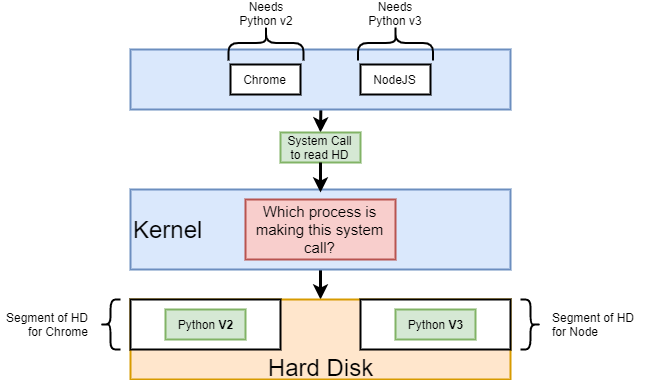

The diagram above was exported from draw.io. Its source (the exported page's mxGraphModel, read from the mxfile embedded in the PNG):
<mxGraphModel dx="1408" dy="731" grid="1" gridSize="10" guides="1" tooltips="1" connect="1" arrows="1" fold="1" page="1" pageScale="1" pageWidth="3300" pageHeight="4681" background="#ffffff" math="0" shadow="0">
  <root>
    <mxCell id="0" />
    <mxCell id="1" parent="0" />
    <mxCell id="2" style="edgeStyle=orthogonalEdgeStyle;rounded=0;html=1;exitX=0.5;exitY=1;jettySize=auto;orthogonalLoop=1;strokeWidth=3;fontSize=12;" parent="1" source="3" target="4" edge="1">
      <mxGeometry relative="1" as="geometry" />
    </mxCell>
    <mxCell id="3" value="Kernel" style="rounded=0;whiteSpace=wrap;html=1;strokeWidth=2;fontSize=24;align=left;fillColor=#dae8fc;strokeColor=#6c8ebf;" parent="1" vertex="1">
      <mxGeometry x="500" y="310" width="380" height="80" as="geometry" />
    </mxCell>
    <mxCell id="4" value="&lt;br&gt;&lt;br&gt;Hard Disk" style="rounded=0;whiteSpace=wrap;html=1;strokeWidth=2;fontSize=24;align=center;fillColor=#ffe6cc;strokeColor=#d79b00;" parent="1" vertex="1">
      <mxGeometry x="500" y="420" width="380" height="80" as="geometry" />
    </mxCell>
    <mxCell id="5" style="edgeStyle=orthogonalEdgeStyle;rounded=0;html=1;exitX=0.25;exitY=1;entryX=0.5;entryY=0;jettySize=auto;orthogonalLoop=1;strokeWidth=3;fontSize=12;" parent="1" target="9" edge="1">
      <mxGeometry relative="1" as="geometry">
        <mxPoint x="690.3333333333333" y="230" as="sourcePoint" />
      </mxGeometry>
    </mxCell>
    <mxCell id="6" value="" style="rounded=0;whiteSpace=wrap;html=1;strokeWidth=2;fontSize=24;align=center;fillColor=#dae8fc;strokeColor=#6c8ebf;" parent="1" vertex="1">
      <mxGeometry x="500" y="170" width="380" height="60" as="geometry" />
    </mxCell>
    <mxCell id="7" value="Chrome" style="rounded=0;whiteSpace=wrap;html=1;strokeWidth=2;fontSize=12;align=center;" parent="1" vertex="1">
      <mxGeometry x="600" y="185" width="70" height="30" as="geometry" />
    </mxCell>
    <mxCell id="8" value="NodeJS" style="rounded=0;whiteSpace=wrap;html=1;strokeWidth=2;fontSize=12;align=center;fillColor=#ffffff;strokeColor=#000000;" parent="1" vertex="1">
      <mxGeometry x="730" y="185" width="70" height="30" as="geometry" />
    </mxCell>
    <mxCell id="9" value="System Call to read HD" style="rounded=0;whiteSpace=wrap;html=1;strokeWidth=2;fontSize=12;align=center;fillColor=#d5e8d4;strokeColor=#82b366;" parent="1" vertex="1">
      <mxGeometry x="650" y="253" width="80" height="30" as="geometry" />
    </mxCell>
    <mxCell id="10" style="edgeStyle=orthogonalEdgeStyle;rounded=0;html=1;exitX=0.25;exitY=1;entryX=0.5;entryY=0;jettySize=auto;orthogonalLoop=1;strokeWidth=3;fontSize=12;" parent="1" edge="1">
      <mxGeometry relative="1" as="geometry">
        <mxPoint x="690" y="283" as="sourcePoint" />
        <mxPoint x="690" y="313" as="targetPoint" />
      </mxGeometry>
    </mxCell>
    <mxCell id="17" value="" style="shape=curlyBracket;whiteSpace=wrap;html=1;rounded=1;strokeWidth=2;fontSize=12;align=left;rotation=90;" parent="1" vertex="1">
      <mxGeometry x="618" y="126" width="35" height="75" as="geometry" />
    </mxCell>
    <mxCell id="18" value="" style="shape=curlyBracket;whiteSpace=wrap;html=1;rounded=1;strokeWidth=2;fontSize=12;align=left;rotation=90;" parent="1" vertex="1">
      <mxGeometry x="747.5" y="126" width="35" height="75" as="geometry" />
    </mxCell>
    <mxCell id="19" value="Needs Python v2" style="text;html=1;strokeColor=none;fillColor=none;align=center;verticalAlign=middle;whiteSpace=wrap;rounded=0;fontSize=12;" parent="1" vertex="1">
      <mxGeometry x="604.5" y="124" width="62" height="20" as="geometry" />
    </mxCell>
    <mxCell id="20" value="Needs Python v3" style="text;html=1;strokeColor=none;fillColor=none;align=center;verticalAlign=middle;whiteSpace=wrap;rounded=0;fontSize=12;" parent="1" vertex="1">
      <mxGeometry x="734" y="124" width="62" height="20" as="geometry" />
    </mxCell>
    <mxCell id="21" value="" style="rounded=0;whiteSpace=wrap;html=1;strokeWidth=2;fontSize=12;align=left;" parent="1" vertex="1">
      <mxGeometry x="500" y="420" width="150" height="50" as="geometry" />
    </mxCell>
    <mxCell id="22" value="" style="rounded=0;whiteSpace=wrap;html=1;strokeWidth=2;fontSize=12;align=left;" parent="1" vertex="1">
      <mxGeometry x="730" y="420" width="150" height="50" as="geometry" />
    </mxCell>
    <mxCell id="23" value="" style="shape=curlyBracket;whiteSpace=wrap;html=1;rounded=1;strokeWidth=2;fontSize=12;align=left;" parent="1" vertex="1">
      <mxGeometry x="470" y="420" width="20" height="50" as="geometry" />
    </mxCell>
    <mxCell id="24" value="" style="shape=curlyBracket;whiteSpace=wrap;html=1;rounded=1;strokeWidth=2;fontSize=12;align=left;rotation=-180;" parent="1" vertex="1">
      <mxGeometry x="890" y="420" width="20" height="50" as="geometry" />
    </mxCell>
    <mxCell id="25" value="Segment of HD for Chrome" style="text;html=1;strokeColor=none;fillColor=none;align=right;verticalAlign=middle;whiteSpace=wrap;rounded=0;fontSize=12;" parent="1" vertex="1">
      <mxGeometry x="370" y="435" width="90" height="20" as="geometry" />
    </mxCell>
    <mxCell id="26" value="Segment of HD for Node" style="text;html=1;strokeColor=none;fillColor=none;align=left;verticalAlign=middle;whiteSpace=wrap;rounded=0;fontSize=12;" parent="1" vertex="1">
      <mxGeometry x="920" y="435" width="100" height="20" as="geometry" />
    </mxCell>
    <mxCell id="27" value="Python &lt;b&gt;V2&lt;/b&gt;" style="rounded=0;whiteSpace=wrap;html=1;strokeWidth=2;fontSize=12;align=center;fillColor=#d5e8d4;strokeColor=#82b366;" parent="1" vertex="1">
      <mxGeometry x="535" y="430" width="80" height="30" as="geometry" />
    </mxCell>
    <mxCell id="28" value="Python &lt;b&gt;V3&lt;/b&gt;" style="rounded=0;whiteSpace=wrap;html=1;strokeWidth=2;fontSize=12;align=center;fillColor=#d5e8d4;strokeColor=#82b366;" parent="1" vertex="1">
      <mxGeometry x="765" y="430" width="80" height="30" as="geometry" />
    </mxCell>
    <mxCell id="29" value="Which process is making this system call?" style="rounded=0;whiteSpace=wrap;html=1;strokeWidth=2;fontSize=15;align=center;fillColor=#f8cecc;strokeColor=#b85450;" parent="1" vertex="1">
      <mxGeometry x="615" y="320" width="150" height="60" as="geometry" />
    </mxCell>
    <mxCell id="30" style="edgeStyle=orthogonalEdgeStyle;rounded=0;html=1;exitX=0;exitY=0.25;entryX=0;entryY=0.25;jettySize=auto;orthogonalLoop=1;strokeWidth=3;fontSize=13;" parent="1" source="21" target="21" edge="1">
      <mxGeometry relative="1" as="geometry" />
    </mxCell>
  </root>
</mxGraphModel>